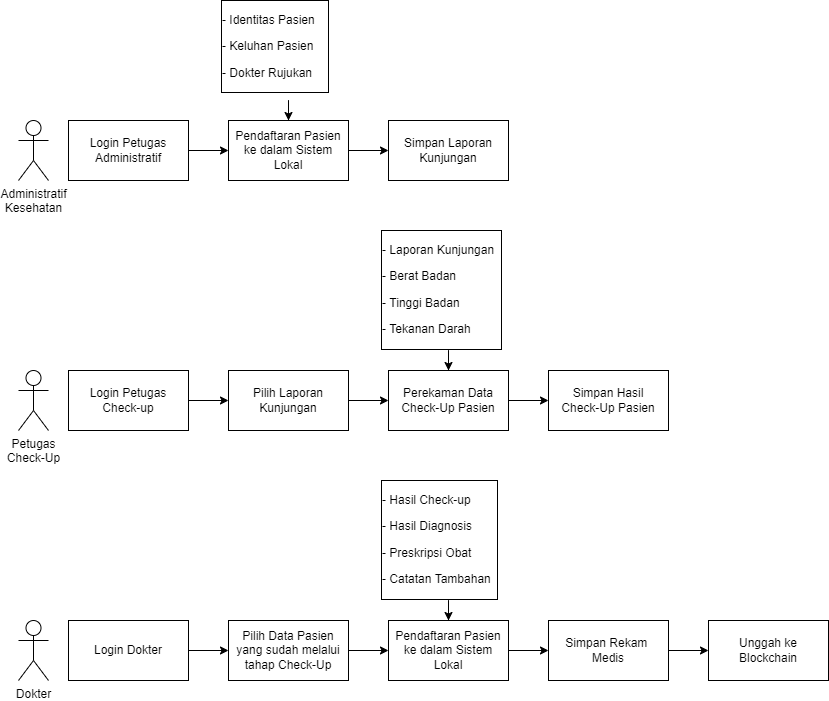

The diagram above was exported from draw.io. Its source (the exported page's mxGraphModel, read from the mxfile embedded in the PNG):
<mxGraphModel dx="868" dy="492" grid="1" gridSize="10" guides="1" tooltips="1" connect="1" arrows="1" fold="1" page="1" pageScale="1" pageWidth="850" pageHeight="1100" math="0" shadow="0">
  <root>
    <mxCell id="0" />
    <mxCell id="1" parent="0" />
    <mxCell id="grVpBAZEK7updKZWBYJK-2" value="&lt;span style=&quot;background-color: rgb(255 , 255 , 255)&quot;&gt;Administratif&lt;br&gt;Kesehatan&lt;/span&gt;" style="shape=umlActor;verticalLabelPosition=bottom;verticalAlign=top;html=1;outlineConnect=0;" parent="1" vertex="1">
      <mxGeometry x="20" y="360" width="30" height="60" as="geometry" />
    </mxCell>
    <mxCell id="grVpBAZEK7updKZWBYJK-3" value="&lt;span style=&quot;background-color: rgb(255 , 255 , 255)&quot;&gt;Petugas&lt;br&gt;Check-Up&lt;/span&gt;" style="shape=umlActor;verticalLabelPosition=bottom;verticalAlign=top;html=1;outlineConnect=0;" parent="1" vertex="1">
      <mxGeometry x="20" y="610" width="30" height="60" as="geometry" />
    </mxCell>
    <mxCell id="grVpBAZEK7updKZWBYJK-18" value="" style="edgeStyle=orthogonalEdgeStyle;rounded=0;orthogonalLoop=1;jettySize=auto;html=1;" parent="1" source="grVpBAZEK7updKZWBYJK-16" target="grVpBAZEK7updKZWBYJK-17" edge="1">
      <mxGeometry relative="1" as="geometry" />
    </mxCell>
    <mxCell id="grVpBAZEK7updKZWBYJK-16" value="Login Petugas Administratif" style="rounded=0;whiteSpace=wrap;html=1;labelBackgroundColor=#FFFFFF;" parent="1" vertex="1">
      <mxGeometry x="70" y="360" width="120" height="60" as="geometry" />
    </mxCell>
    <mxCell id="grVpBAZEK7updKZWBYJK-22" value="" style="edgeStyle=orthogonalEdgeStyle;rounded=0;orthogonalLoop=1;jettySize=auto;html=1;" parent="1" source="grVpBAZEK7updKZWBYJK-17" target="grVpBAZEK7updKZWBYJK-21" edge="1">
      <mxGeometry relative="1" as="geometry" />
    </mxCell>
    <mxCell id="grVpBAZEK7updKZWBYJK-17" value="Pendaftaran Pasien ke dalam Sistem Lokal" style="whiteSpace=wrap;html=1;rounded=0;labelBackgroundColor=#FFFFFF;" parent="1" vertex="1">
      <mxGeometry x="230" y="360" width="120" height="60" as="geometry" />
    </mxCell>
    <mxCell id="grVpBAZEK7updKZWBYJK-20" value="" style="edgeStyle=orthogonalEdgeStyle;rounded=0;orthogonalLoop=1;jettySize=auto;html=1;" parent="1" source="grVpBAZEK7updKZWBYJK-19" target="grVpBAZEK7updKZWBYJK-17" edge="1">
      <mxGeometry relative="1" as="geometry" />
    </mxCell>
    <mxCell id="grVpBAZEK7updKZWBYJK-19" value="&lt;p&gt;&lt;span style=&quot;font-size: 12px ; font-weight: normal&quot;&gt;- Identitas Pasien&amp;nbsp; &amp;nbsp;&amp;nbsp;&lt;/span&gt;&lt;/p&gt;&lt;p&gt;- Keluhan Pasien&lt;/p&gt;&lt;p&gt;- Dokter Rujukan&lt;br&gt;&lt;/p&gt;" style="text;html=1;strokeColor=none;fillColor=none;spacing=5;spacingTop=-20;whiteSpace=wrap;overflow=hidden;rounded=0;labelBackgroundColor=#FFFFFF;labelBorderColor=default;" parent="1" vertex="1">
      <mxGeometry x="217.5" y="250" width="145" height="90" as="geometry" />
    </mxCell>
    <mxCell id="grVpBAZEK7updKZWBYJK-21" value="Simpan Laporan Kunjungan" style="rounded=0;html=1;labelBackgroundColor=#FFFFFF;labelBorderColor=none;strokeColor=default;fillColor=default;whiteSpace=wrap;" parent="1" vertex="1">
      <mxGeometry x="390" y="360" width="120" height="60" as="geometry" />
    </mxCell>
    <mxCell id="grVpBAZEK7updKZWBYJK-42" value="" style="edgeStyle=orthogonalEdgeStyle;rounded=0;orthogonalLoop=1;jettySize=auto;html=1;" parent="1" source="grVpBAZEK7updKZWBYJK-25" target="grVpBAZEK7updKZWBYJK-41" edge="1">
      <mxGeometry relative="1" as="geometry" />
    </mxCell>
    <mxCell id="grVpBAZEK7updKZWBYJK-25" value="Login Petugas Check-up" style="rounded=0;whiteSpace=wrap;html=1;labelBackgroundColor=#FFFFFF;" parent="1" vertex="1">
      <mxGeometry x="70" y="610" width="120" height="60" as="geometry" />
    </mxCell>
    <mxCell id="grVpBAZEK7updKZWBYJK-26" value="" style="edgeStyle=orthogonalEdgeStyle;rounded=0;orthogonalLoop=1;jettySize=auto;html=1;" parent="1" source="grVpBAZEK7updKZWBYJK-27" target="grVpBAZEK7updKZWBYJK-30" edge="1">
      <mxGeometry relative="1" as="geometry" />
    </mxCell>
    <mxCell id="grVpBAZEK7updKZWBYJK-27" value="Perekaman Data&lt;br&gt;Check-Up Pasien" style="whiteSpace=wrap;html=1;rounded=0;labelBackgroundColor=#FFFFFF;" parent="1" vertex="1">
      <mxGeometry x="390" y="610" width="120" height="60" as="geometry" />
    </mxCell>
    <mxCell id="grVpBAZEK7updKZWBYJK-28" value="" style="edgeStyle=orthogonalEdgeStyle;rounded=0;orthogonalLoop=1;jettySize=auto;html=1;" parent="1" source="grVpBAZEK7updKZWBYJK-29" target="grVpBAZEK7updKZWBYJK-27" edge="1">
      <mxGeometry relative="1" as="geometry" />
    </mxCell>
    <mxCell id="grVpBAZEK7updKZWBYJK-29" value="&lt;p&gt;- Laporan Kunjungan&amp;nbsp;&amp;nbsp;&lt;/p&gt;&lt;p&gt;- Berat Badan&lt;/p&gt;&lt;p&gt;- Tinggi Badan&lt;/p&gt;&lt;p&gt;- Tekanan Darah&lt;/p&gt;" style="text;html=1;strokeColor=none;fillColor=none;spacing=5;spacingTop=-20;whiteSpace=wrap;overflow=hidden;rounded=0;labelBackgroundColor=#FFFFFF;labelBorderColor=default;" parent="1" vertex="1">
      <mxGeometry x="377.5" y="480" width="145" height="110" as="geometry" />
    </mxCell>
    <mxCell id="grVpBAZEK7updKZWBYJK-30" value="Simpan Hasil&lt;br&gt;Check-Up Pasien" style="rounded=0;html=1;labelBackgroundColor=#FFFFFF;labelBorderColor=none;strokeColor=default;fillColor=default;whiteSpace=wrap;" parent="1" vertex="1">
      <mxGeometry x="550" y="610" width="120" height="60" as="geometry" />
    </mxCell>
    <mxCell id="grVpBAZEK7updKZWBYJK-31" value="&lt;span style=&quot;background-color: rgb(255 , 255 , 255)&quot;&gt;Dokter&lt;/span&gt;" style="shape=umlActor;verticalLabelPosition=bottom;verticalAlign=top;html=1;outlineConnect=0;" parent="1" vertex="1">
      <mxGeometry x="20" y="860" width="30" height="60" as="geometry" />
    </mxCell>
    <mxCell id="grVpBAZEK7updKZWBYJK-45" value="" style="edgeStyle=orthogonalEdgeStyle;rounded=0;orthogonalLoop=1;jettySize=auto;html=1;" parent="1" source="grVpBAZEK7updKZWBYJK-33" target="grVpBAZEK7updKZWBYJK-44" edge="1">
      <mxGeometry relative="1" as="geometry" />
    </mxCell>
    <mxCell id="grVpBAZEK7updKZWBYJK-33" value="Login Dokter" style="rounded=0;whiteSpace=wrap;html=1;labelBackgroundColor=#FFFFFF;" parent="1" vertex="1">
      <mxGeometry x="70" y="860" width="120" height="60" as="geometry" />
    </mxCell>
    <mxCell id="grVpBAZEK7updKZWBYJK-34" value="" style="edgeStyle=orthogonalEdgeStyle;rounded=0;orthogonalLoop=1;jettySize=auto;html=1;" parent="1" source="grVpBAZEK7updKZWBYJK-35" target="grVpBAZEK7updKZWBYJK-38" edge="1">
      <mxGeometry relative="1" as="geometry" />
    </mxCell>
    <mxCell id="grVpBAZEK7updKZWBYJK-35" value="Pendaftaran Pasien ke dalam Sistem Lokal" style="whiteSpace=wrap;html=1;rounded=0;labelBackgroundColor=#FFFFFF;" parent="1" vertex="1">
      <mxGeometry x="390" y="860" width="120" height="60" as="geometry" />
    </mxCell>
    <mxCell id="grVpBAZEK7updKZWBYJK-36" value="" style="edgeStyle=orthogonalEdgeStyle;rounded=0;orthogonalLoop=1;jettySize=auto;html=1;" parent="1" source="grVpBAZEK7updKZWBYJK-37" target="grVpBAZEK7updKZWBYJK-35" edge="1">
      <mxGeometry relative="1" as="geometry" />
    </mxCell>
    <mxCell id="grVpBAZEK7updKZWBYJK-37" value="&lt;p&gt;- Hasil Check-up&amp;nbsp;&lt;/p&gt;&lt;p&gt;- Hasil Diagnosis&lt;/p&gt;&lt;p&gt;- Preskripsi Obat&lt;/p&gt;&lt;p&gt;- Catatan Tambahan&amp;nbsp;&amp;nbsp;&lt;/p&gt;" style="text;html=1;strokeColor=none;fillColor=none;spacing=5;spacingTop=-20;whiteSpace=wrap;overflow=hidden;rounded=0;labelBackgroundColor=#FFFFFF;labelBorderColor=default;" parent="1" vertex="1">
      <mxGeometry x="377.5" y="730" width="145" height="110" as="geometry" />
    </mxCell>
    <mxCell id="grVpBAZEK7updKZWBYJK-40" value="" style="edgeStyle=orthogonalEdgeStyle;rounded=0;orthogonalLoop=1;jettySize=auto;html=1;" parent="1" source="grVpBAZEK7updKZWBYJK-38" target="grVpBAZEK7updKZWBYJK-39" edge="1">
      <mxGeometry relative="1" as="geometry" />
    </mxCell>
    <mxCell id="grVpBAZEK7updKZWBYJK-38" value="Simpan Rekam &lt;br&gt;Medis" style="rounded=0;html=1;labelBackgroundColor=#FFFFFF;labelBorderColor=none;strokeColor=default;fillColor=default;whiteSpace=wrap;" parent="1" vertex="1">
      <mxGeometry x="550" y="860" width="120" height="60" as="geometry" />
    </mxCell>
    <mxCell id="grVpBAZEK7updKZWBYJK-39" value="Unggah ke Blockchain" style="whiteSpace=wrap;html=1;rounded=0;labelBackgroundColor=#FFFFFF;labelBorderColor=none;" parent="1" vertex="1">
      <mxGeometry x="710" y="860" width="120" height="60" as="geometry" />
    </mxCell>
    <mxCell id="grVpBAZEK7updKZWBYJK-43" value="" style="edgeStyle=orthogonalEdgeStyle;rounded=0;orthogonalLoop=1;jettySize=auto;html=1;" parent="1" source="grVpBAZEK7updKZWBYJK-41" target="grVpBAZEK7updKZWBYJK-27" edge="1">
      <mxGeometry relative="1" as="geometry" />
    </mxCell>
    <mxCell id="grVpBAZEK7updKZWBYJK-41" value="Pilih Laporan Kunjungan" style="whiteSpace=wrap;html=1;rounded=0;labelBackgroundColor=#FFFFFF;" parent="1" vertex="1">
      <mxGeometry x="230" y="610" width="120" height="60" as="geometry" />
    </mxCell>
    <mxCell id="grVpBAZEK7updKZWBYJK-46" value="" style="edgeStyle=orthogonalEdgeStyle;rounded=0;orthogonalLoop=1;jettySize=auto;html=1;" parent="1" source="grVpBAZEK7updKZWBYJK-44" target="grVpBAZEK7updKZWBYJK-35" edge="1">
      <mxGeometry relative="1" as="geometry" />
    </mxCell>
    <mxCell id="grVpBAZEK7updKZWBYJK-44" value="Pilih Data Pasien yang sudah melalui tahap Check-Up" style="whiteSpace=wrap;html=1;rounded=0;labelBackgroundColor=#FFFFFF;" parent="1" vertex="1">
      <mxGeometry x="230" y="860" width="120" height="60" as="geometry" />
    </mxCell>
  </root>
</mxGraphModel>